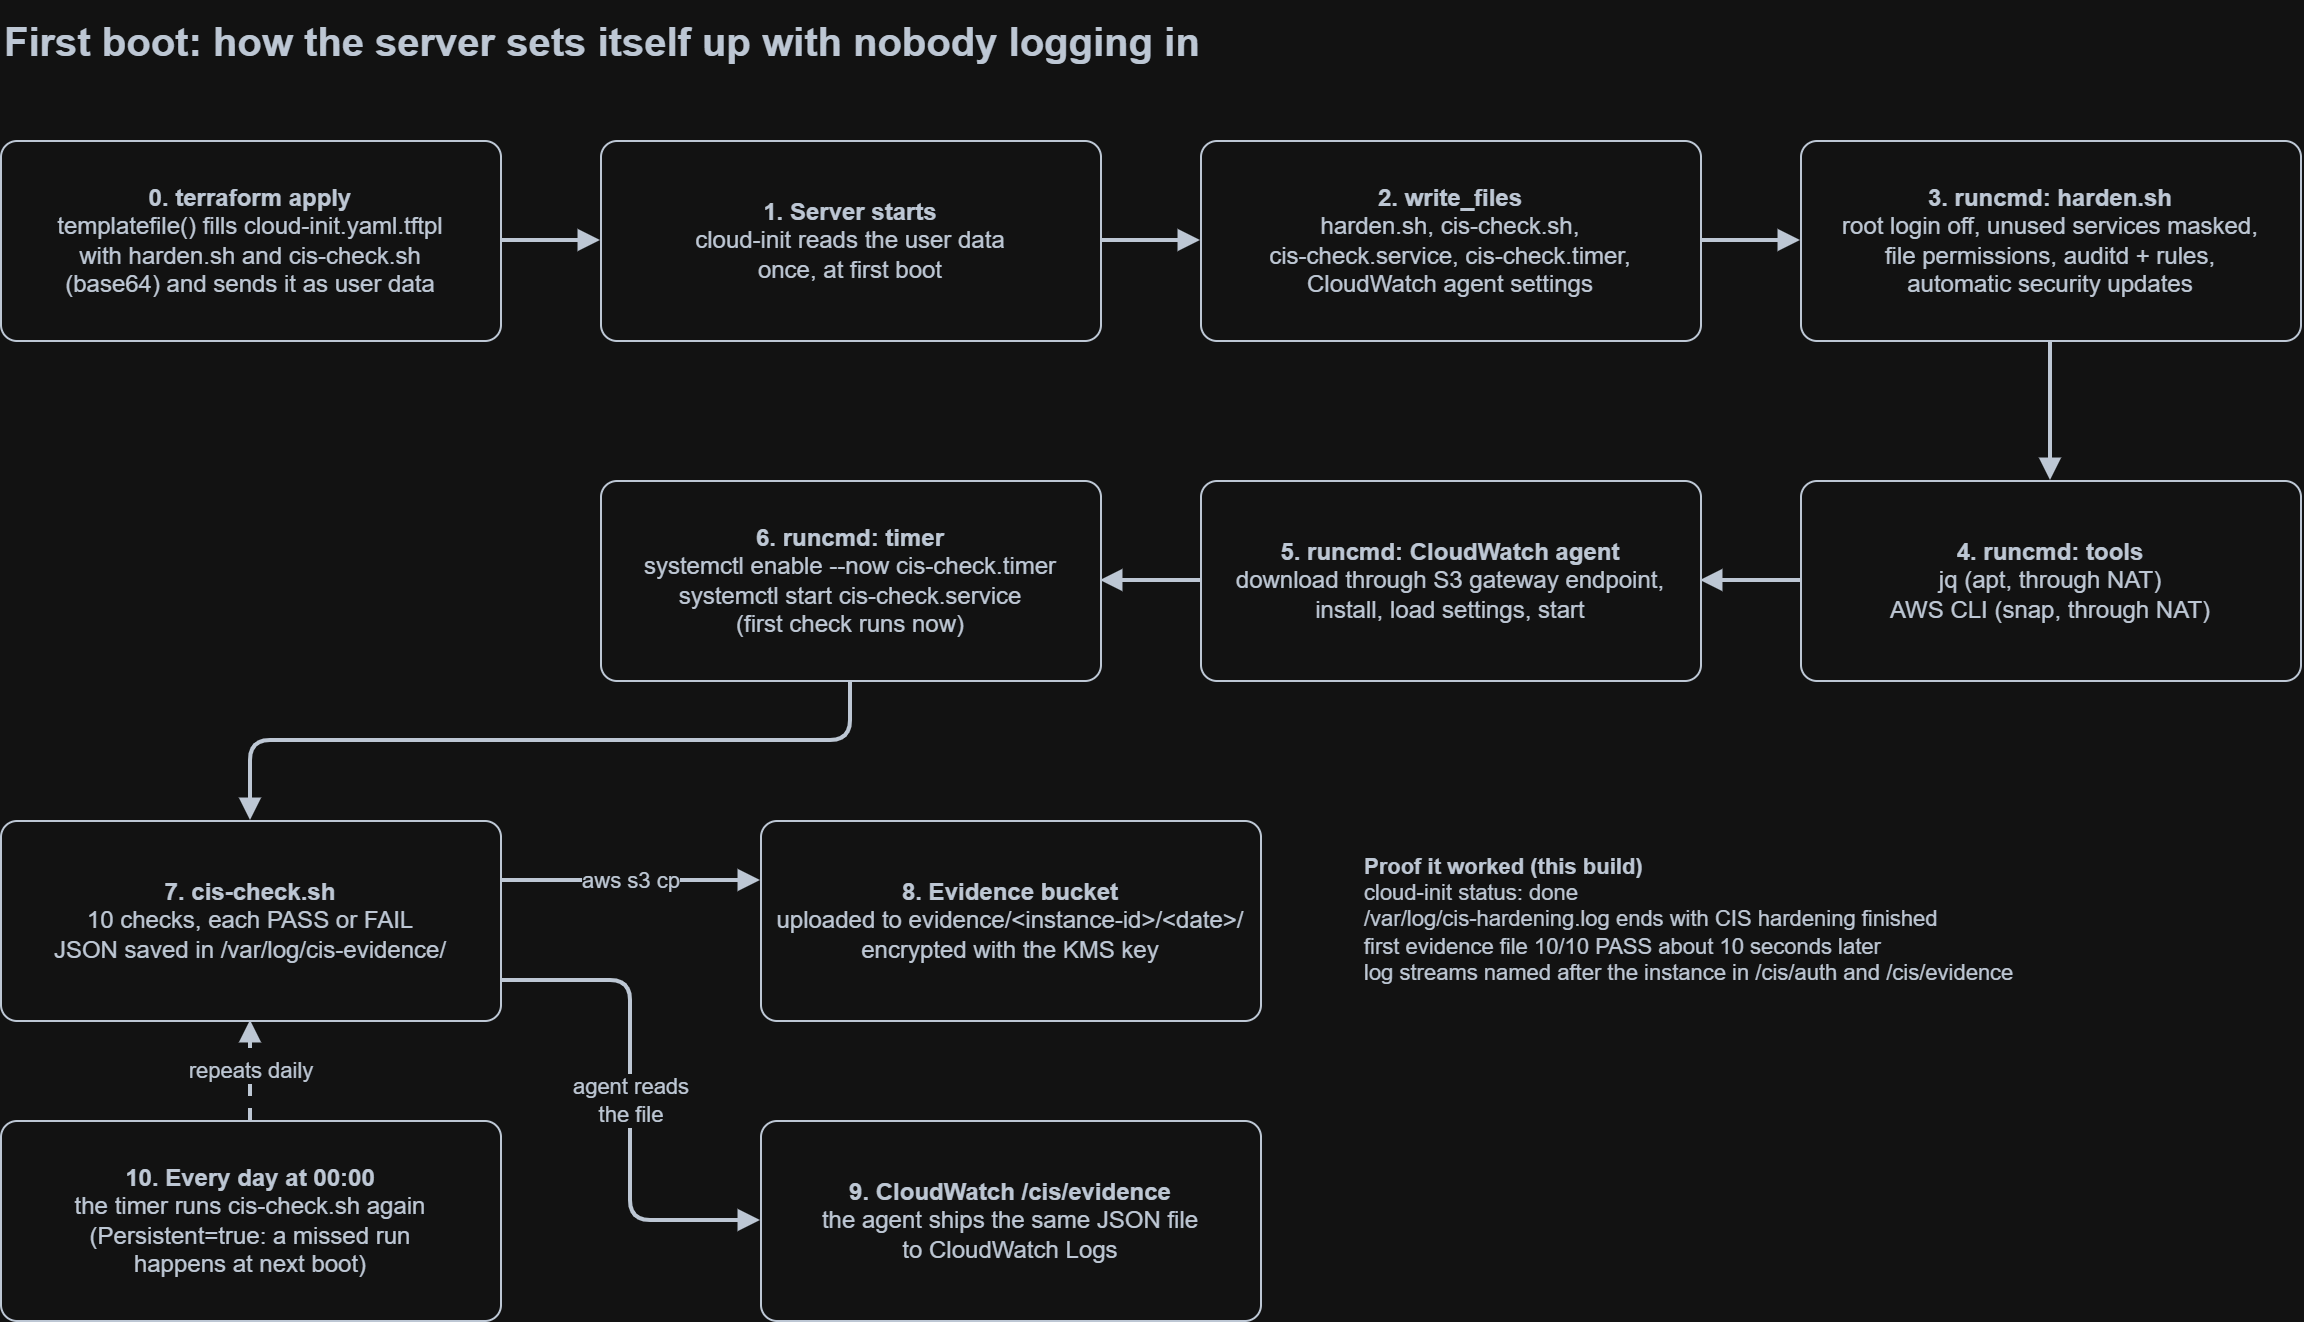

The diagram above was exported from draw.io. Its source (the exported page's mxGraphModel, read from the mxfile embedded in the PNG):
<mxGraphModel dx="1246" dy="698" grid="0" gridSize="10" guides="1" tooltips="1" connect="1" arrows="1" fold="1" page="0" pageScale="1" pageWidth="2120" pageHeight="1020" math="0" shadow="0">
  <root>
    <mxCell id="0" />
    <mxCell id="1" parent="0" />
    <mxCell id="c1" parent="1" style="text;html=1;align=left;verticalAlign=middle;fontSize=20;fontStyle=1;fontColor=#232F3E;" value="First boot: how the server sets itself up with nobody logging in" vertex="1">
      <mxGeometry height="40" width="1000" x="40" as="geometry" />
    </mxCell>
    <mxCell id="c2" parent="1" style="rounded=1;whiteSpace=wrap;html=1;fontSize=12;align=center;verticalAlign=middle;strokeColor=#232F3E;fillColor=#FFFFFF;fontColor=#232F3E;arcSize=8;" value="&lt;b&gt;0. terraform apply&lt;/b&gt;&lt;br&gt;templatefile() fills cloud-init.yaml.tftpl&lt;br&gt;with harden.sh and cis-check.sh&lt;br&gt;(base64) and sends it as user data" vertex="1">
      <mxGeometry height="100" width="250" x="40" y="70" as="geometry" />
    </mxCell>
    <mxCell id="c3" parent="1" style="rounded=1;whiteSpace=wrap;html=1;fontSize=12;align=center;verticalAlign=middle;strokeColor=#232F3E;fillColor=#FFFFFF;fontColor=#232F3E;arcSize=8;" value="&lt;b&gt;1. Server starts&lt;/b&gt;&lt;br&gt;cloud-init reads the user data&lt;br&gt;once, at first boot" vertex="1">
      <mxGeometry height="100" width="250" x="340" y="70" as="geometry" />
    </mxCell>
    <mxCell id="c4" parent="1" style="rounded=1;whiteSpace=wrap;html=1;fontSize=12;align=center;verticalAlign=middle;strokeColor=#232F3E;fillColor=#FFFFFF;fontColor=#232F3E;arcSize=8;" value="&lt;b&gt;2. write_files&lt;/b&gt;&lt;br&gt;harden.sh, cis-check.sh,&lt;br&gt;cis-check.service, cis-check.timer,&lt;br&gt;CloudWatch agent settings" vertex="1">
      <mxGeometry height="100" width="250" x="640" y="70" as="geometry" />
    </mxCell>
    <mxCell id="c5" parent="1" style="rounded=1;whiteSpace=wrap;html=1;fontSize=12;align=center;verticalAlign=middle;strokeColor=#232F3E;fillColor=#FFFFFF;fontColor=#232F3E;arcSize=8;" value="&lt;b&gt;3. runcmd: harden.sh&lt;/b&gt;&lt;br&gt;root login off, unused services masked,&lt;br&gt;file permissions, auditd + rules,&lt;br&gt;automatic security updates" vertex="1">
      <mxGeometry height="100" width="250" x="940" y="70" as="geometry" />
    </mxCell>
    <mxCell id="c6" parent="1" style="rounded=1;whiteSpace=wrap;html=1;fontSize=12;align=center;verticalAlign=middle;strokeColor=#232F3E;fillColor=#FFFFFF;fontColor=#232F3E;arcSize=8;" value="&lt;b&gt;4. runcmd: tools&lt;/b&gt;&lt;br&gt;jq (apt, through NAT)&lt;br&gt;AWS CLI (snap, through NAT)" vertex="1">
      <mxGeometry height="100" width="250" x="940" y="240" as="geometry" />
    </mxCell>
    <mxCell id="c7" parent="1" style="rounded=1;whiteSpace=wrap;html=1;fontSize=12;align=center;verticalAlign=middle;strokeColor=#232F3E;fillColor=#FFFFFF;fontColor=#232F3E;arcSize=8;" value="&lt;b&gt;5. runcmd: CloudWatch agent&lt;/b&gt;&lt;br&gt;download through S3 gateway endpoint,&lt;br&gt;install, load settings, start" vertex="1">
      <mxGeometry height="100" width="250" x="640" y="240" as="geometry" />
    </mxCell>
    <mxCell id="c8" parent="1" style="rounded=1;whiteSpace=wrap;html=1;fontSize=12;align=center;verticalAlign=middle;strokeColor=#232F3E;fillColor=#FFFFFF;fontColor=#232F3E;arcSize=8;" value="&lt;b&gt;6. runcmd: timer&lt;/b&gt;&lt;br&gt;systemctl enable --now cis-check.timer&lt;br&gt;systemctl start cis-check.service&lt;br&gt;(first check runs now)" vertex="1">
      <mxGeometry height="100" width="250" x="340" y="240" as="geometry" />
    </mxCell>
    <mxCell id="c9" parent="1" style="rounded=1;whiteSpace=wrap;html=1;fontSize=12;align=center;verticalAlign=middle;strokeColor=#232F3E;fillColor=#FFFFFF;fontColor=#232F3E;arcSize=8;" value="&lt;b&gt;7. cis-check.sh&lt;/b&gt;&lt;br&gt;10 checks, each PASS or FAIL&lt;br&gt;JSON saved in /var/log/cis-evidence/" vertex="1">
      <mxGeometry height="100" width="250" x="40" y="410" as="geometry" />
    </mxCell>
    <mxCell id="c10" parent="1" style="rounded=1;whiteSpace=wrap;html=1;fontSize=12;align=center;verticalAlign=middle;strokeColor=#232F3E;fillColor=#FFFFFF;fontColor=#232F3E;arcSize=8;" value="&lt;b&gt;8. Evidence bucket&lt;/b&gt;&lt;br&gt;uploaded to evidence/&amp;lt;instance-id&amp;gt;/&amp;lt;date&amp;gt;/&lt;br&gt;encrypted with the KMS key" vertex="1">
      <mxGeometry height="100" width="250" x="420" y="410" as="geometry" />
    </mxCell>
    <mxCell id="c11" parent="1" style="rounded=1;whiteSpace=wrap;html=1;fontSize=12;align=center;verticalAlign=middle;strokeColor=#232F3E;fillColor=#FFFFFF;fontColor=#232F3E;arcSize=8;" value="&lt;b&gt;9. CloudWatch /cis/evidence&lt;/b&gt;&lt;br&gt;the agent ships the same JSON file&lt;br&gt;to CloudWatch Logs" vertex="1">
      <mxGeometry height="100" width="250" x="420" y="560" as="geometry" />
    </mxCell>
    <mxCell id="c12" parent="1" style="rounded=1;whiteSpace=wrap;html=1;fontSize=12;align=center;verticalAlign=middle;strokeColor=#232F3E;fillColor=#FFFFFF;fontColor=#232F3E;arcSize=8;" value="&lt;b&gt;10. Every day at 00:00&lt;/b&gt;&lt;br&gt;the timer runs cis-check.sh again&lt;br&gt;(Persistent=true: a missed run&lt;br&gt;happens at next boot)" vertex="1">
      <mxGeometry height="100" width="250" x="40" y="560" as="geometry" />
    </mxCell>
    <mxCell id="c13" edge="1" parent="1" source="c2" style="edgeStyle=orthogonalEdgeStyle;rounded=1;html=1;endArrow=block;endFill=1;strokeWidth=2;strokeColor=#232F3E;fontSize=11;fontColor=#232F3E;labelBackgroundColor=#FFFFFF;" target="c3" value="">
      <mxGeometry relative="1" as="geometry" />
    </mxCell>
    <mxCell id="c14" edge="1" parent="1" source="c3" style="edgeStyle=orthogonalEdgeStyle;rounded=1;html=1;endArrow=block;endFill=1;strokeWidth=2;strokeColor=#232F3E;fontSize=11;fontColor=#232F3E;labelBackgroundColor=#FFFFFF;" target="c4" value="">
      <mxGeometry relative="1" as="geometry" />
    </mxCell>
    <mxCell id="c15" edge="1" parent="1" source="c4" style="edgeStyle=orthogonalEdgeStyle;rounded=1;html=1;endArrow=block;endFill=1;strokeWidth=2;strokeColor=#232F3E;fontSize=11;fontColor=#232F3E;labelBackgroundColor=#FFFFFF;" target="c5" value="">
      <mxGeometry relative="1" as="geometry" />
    </mxCell>
    <mxCell id="c16" edge="1" parent="1" source="c5" style="edgeStyle=orthogonalEdgeStyle;rounded=1;html=1;endArrow=block;endFill=1;strokeWidth=2;strokeColor=#232F3E;fontSize=11;fontColor=#232F3E;labelBackgroundColor=#FFFFFF;exitX=0.5;exitY=1;entryX=0.5;entryY=0;" target="c6" value="">
      <mxGeometry relative="1" as="geometry" />
    </mxCell>
    <mxCell id="c17" edge="1" parent="1" source="c6" style="edgeStyle=orthogonalEdgeStyle;rounded=1;html=1;endArrow=block;endFill=1;strokeWidth=2;strokeColor=#232F3E;fontSize=11;fontColor=#232F3E;labelBackgroundColor=#FFFFFF;exitX=0;exitY=0.5;entryX=1;entryY=0.5;" target="c7" value="">
      <mxGeometry relative="1" as="geometry" />
    </mxCell>
    <mxCell id="c18" edge="1" parent="1" source="c7" style="edgeStyle=orthogonalEdgeStyle;rounded=1;html=1;endArrow=block;endFill=1;strokeWidth=2;strokeColor=#232F3E;fontSize=11;fontColor=#232F3E;labelBackgroundColor=#FFFFFF;exitX=0;exitY=0.5;entryX=1;entryY=0.5;" target="c8" value="">
      <mxGeometry relative="1" as="geometry" />
    </mxCell>
    <mxCell id="c19" edge="1" parent="1" source="c8" style="edgeStyle=orthogonalEdgeStyle;rounded=1;html=1;endArrow=block;endFill=1;strokeWidth=2;strokeColor=#232F3E;fontSize=11;fontColor=#232F3E;labelBackgroundColor=#FFFFFF;exitX=0.5;exitY=1;entryX=0.5;entryY=0;" target="c9" value="">
      <mxGeometry relative="1" as="geometry">
        <Array as="points">
          <mxPoint x="465" y="370" />
          <mxPoint x="165" y="370" />
        </Array>
      </mxGeometry>
    </mxCell>
    <mxCell id="c20" edge="1" parent="1" source="c9" style="edgeStyle=orthogonalEdgeStyle;rounded=1;html=1;endArrow=block;endFill=1;strokeWidth=2;strokeColor=#232F3E;fontSize=11;fontColor=#232F3E;labelBackgroundColor=#FFFFFF;exitX=1;exitY=0.3;entryX=0;entryY=0.3;" target="c10" value="aws s3 cp">
      <mxGeometry relative="1" as="geometry" />
    </mxCell>
    <mxCell id="c21" edge="1" parent="1" source="c9" style="edgeStyle=orthogonalEdgeStyle;rounded=1;html=1;endArrow=block;endFill=1;strokeWidth=2;strokeColor=#232F3E;fontSize=11;fontColor=#232F3E;labelBackgroundColor=#FFFFFF;exitX=1;exitY=0.8;entryX=0;entryY=0.5;" target="c11" value="agent reads&lt;br&gt;the file">
      <mxGeometry relative="1" as="geometry">
        <Array as="points">
          <mxPoint x="355" y="490" />
          <mxPoint x="355" y="610" />
        </Array>
      </mxGeometry>
    </mxCell>
    <mxCell id="c22" edge="1" parent="1" source="c12" style="edgeStyle=orthogonalEdgeStyle;rounded=1;html=1;endArrow=block;endFill=1;strokeWidth=2;strokeColor=#232F3E;fontSize=11;fontColor=#232F3E;labelBackgroundColor=#FFFFFF;dashed=1;exitX=0.5;exitY=0;entryX=0.5;entryY=1;" target="c9" value="repeats daily">
      <mxGeometry relative="1" as="geometry" />
    </mxCell>
    <mxCell id="c23" parent="1" style="text;html=1;whiteSpace=wrap;align=left;verticalAlign=top;fontSize=11;fontColor=#232F3E;" value="&lt;b&gt;Proof it worked (this build)&lt;/b&gt;&lt;br&gt;cloud-init status: done&lt;br&gt;/var/log/cis-hardening.log ends with CIS hardening finished&lt;br&gt;first evidence file 10/10 PASS about 10 seconds later&lt;br&gt;log streams named after the instance in /cis/auth and /cis/evidence" vertex="1">
      <mxGeometry height="110" width="420" x="720" y="420" as="geometry" />
    </mxCell>
  </root>
</mxGraphModel>